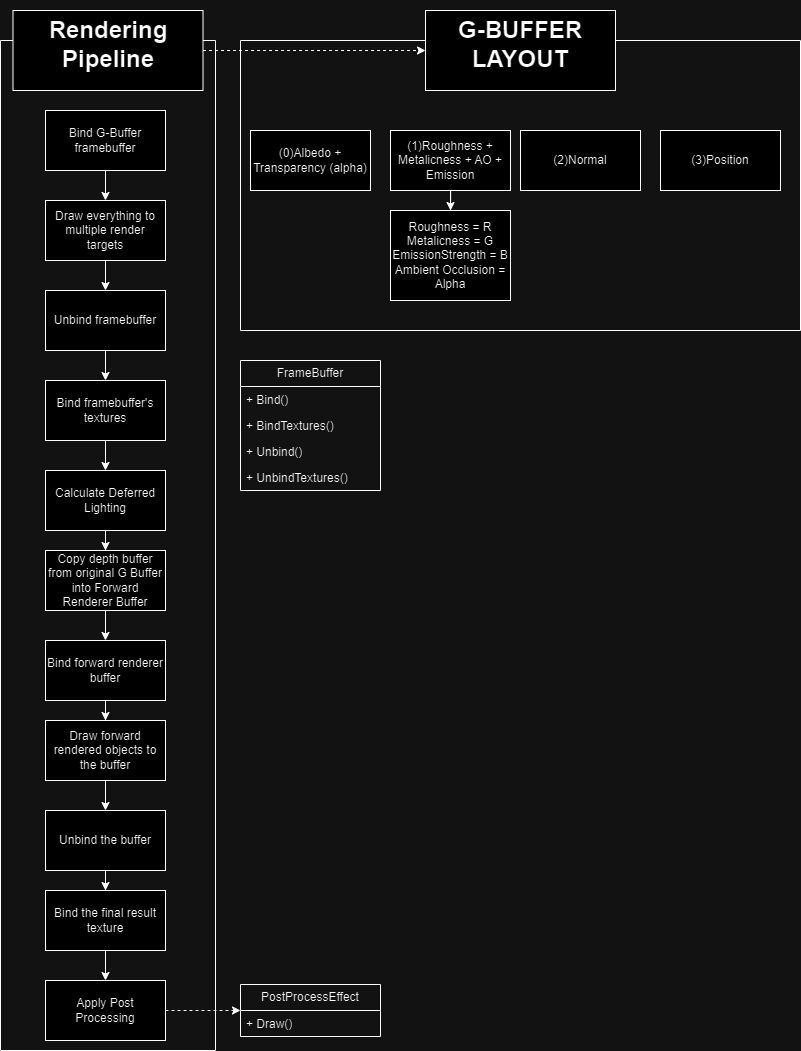

The diagram above was exported from draw.io. Its source (the exported page's mxGraphModel, read from the mxfile embedded in the PNG):
<mxGraphModel dx="1147" dy="624" grid="1" gridSize="10" guides="1" tooltips="1" connect="1" arrows="1" fold="1" page="1" pageScale="1" pageWidth="850" pageHeight="1100" math="0" shadow="0">
  <root>
    <mxCell id="0" />
    <mxCell id="1" parent="0" />
    <mxCell id="8aZRKBbALjgEt4SQrsZu-30" value="" style="swimlane;startSize=0;" vertex="1" parent="1">
      <mxGeometry x="20" y="40" width="215" height="1010" as="geometry" />
    </mxCell>
    <mxCell id="8aZRKBbALjgEt4SQrsZu-28" value="&lt;h1&gt;Rendering Pipeline&lt;/h1&gt;" style="text;html=1;strokeColor=default;fillColor=default;spacing=5;spacingTop=-20;whiteSpace=wrap;overflow=hidden;rounded=0;align=center;labelBackgroundColor=none;labelBorderColor=none;fontColor=default;" vertex="1" parent="8aZRKBbALjgEt4SQrsZu-30">
      <mxGeometry x="12.5" y="-30" width="190" height="80" as="geometry" />
    </mxCell>
    <mxCell id="8aZRKBbALjgEt4SQrsZu-18" value="Bind G-Buffer framebuffer" style="rounded=0;whiteSpace=wrap;html=1;" vertex="1" parent="8aZRKBbALjgEt4SQrsZu-30">
      <mxGeometry x="45" y="70" width="120" height="60" as="geometry" />
    </mxCell>
    <mxCell id="8aZRKBbALjgEt4SQrsZu-20" value="Draw everything to multiple render targets" style="rounded=0;whiteSpace=wrap;html=1;" vertex="1" parent="8aZRKBbALjgEt4SQrsZu-30">
      <mxGeometry x="45" y="160" width="120" height="60" as="geometry" />
    </mxCell>
    <mxCell id="8aZRKBbALjgEt4SQrsZu-17" value="" style="edgeStyle=orthogonalEdgeStyle;rounded=0;orthogonalLoop=1;jettySize=auto;html=1;" edge="1" source="8aZRKBbALjgEt4SQrsZu-18" target="8aZRKBbALjgEt4SQrsZu-20" parent="8aZRKBbALjgEt4SQrsZu-30">
      <mxGeometry relative="1" as="geometry" />
    </mxCell>
    <mxCell id="8aZRKBbALjgEt4SQrsZu-22" value="Unbind framebuffer" style="rounded=0;whiteSpace=wrap;html=1;" vertex="1" parent="8aZRKBbALjgEt4SQrsZu-30">
      <mxGeometry x="45" y="250" width="120" height="60" as="geometry" />
    </mxCell>
    <mxCell id="8aZRKBbALjgEt4SQrsZu-19" value="" style="edgeStyle=orthogonalEdgeStyle;rounded=0;orthogonalLoop=1;jettySize=auto;html=1;" edge="1" source="8aZRKBbALjgEt4SQrsZu-20" target="8aZRKBbALjgEt4SQrsZu-22" parent="8aZRKBbALjgEt4SQrsZu-30">
      <mxGeometry relative="1" as="geometry" />
    </mxCell>
    <mxCell id="SsTtwhHJwaIP3oFxp08X-12" style="edgeStyle=orthogonalEdgeStyle;rounded=0;orthogonalLoop=1;jettySize=auto;html=1;" edge="1" parent="8aZRKBbALjgEt4SQrsZu-30" source="SsTtwhHJwaIP3oFxp08X-17" target="SsTtwhHJwaIP3oFxp08X-10">
      <mxGeometry relative="1" as="geometry" />
    </mxCell>
    <mxCell id="8aZRKBbALjgEt4SQrsZu-24" value="Bind framebuffer's textures" style="rounded=0;whiteSpace=wrap;html=1;" vertex="1" parent="8aZRKBbALjgEt4SQrsZu-30">
      <mxGeometry x="45" y="340" width="120" height="60" as="geometry" />
    </mxCell>
    <mxCell id="8aZRKBbALjgEt4SQrsZu-21" style="edgeStyle=orthogonalEdgeStyle;rounded=0;orthogonalLoop=1;jettySize=auto;html=1;" edge="1" source="8aZRKBbALjgEt4SQrsZu-22" target="8aZRKBbALjgEt4SQrsZu-24" parent="8aZRKBbALjgEt4SQrsZu-30">
      <mxGeometry relative="1" as="geometry" />
    </mxCell>
    <mxCell id="SsTtwhHJwaIP3oFxp08X-14" value="" style="edgeStyle=orthogonalEdgeStyle;rounded=0;orthogonalLoop=1;jettySize=auto;html=1;" edge="1" parent="8aZRKBbALjgEt4SQrsZu-30" source="SsTtwhHJwaIP3oFxp08X-10" target="SsTtwhHJwaIP3oFxp08X-13">
      <mxGeometry relative="1" as="geometry" />
    </mxCell>
    <mxCell id="SsTtwhHJwaIP3oFxp08X-10" value="Copy depth buffer from original G Buffer into Forward Renderer Buffer" style="whiteSpace=wrap;html=1;rounded=0;" vertex="1" parent="8aZRKBbALjgEt4SQrsZu-30">
      <mxGeometry x="45" y="510" width="120" height="60" as="geometry" />
    </mxCell>
    <mxCell id="SsTtwhHJwaIP3oFxp08X-16" value="" style="edgeStyle=orthogonalEdgeStyle;rounded=0;orthogonalLoop=1;jettySize=auto;html=1;" edge="1" parent="8aZRKBbALjgEt4SQrsZu-30" source="SsTtwhHJwaIP3oFxp08X-13" target="SsTtwhHJwaIP3oFxp08X-15">
      <mxGeometry relative="1" as="geometry" />
    </mxCell>
    <mxCell id="SsTtwhHJwaIP3oFxp08X-13" value="Bind forward renderer buffer" style="whiteSpace=wrap;html=1;rounded=0;" vertex="1" parent="8aZRKBbALjgEt4SQrsZu-30">
      <mxGeometry x="45" y="600" width="120" height="60" as="geometry" />
    </mxCell>
    <mxCell id="SsTtwhHJwaIP3oFxp08X-20" value="" style="edgeStyle=orthogonalEdgeStyle;rounded=0;orthogonalLoop=1;jettySize=auto;html=1;" edge="1" parent="8aZRKBbALjgEt4SQrsZu-30" source="SsTtwhHJwaIP3oFxp08X-15" target="SsTtwhHJwaIP3oFxp08X-19">
      <mxGeometry relative="1" as="geometry" />
    </mxCell>
    <mxCell id="SsTtwhHJwaIP3oFxp08X-15" value="Draw forward rendered objects to the buffer" style="whiteSpace=wrap;html=1;rounded=0;" vertex="1" parent="8aZRKBbALjgEt4SQrsZu-30">
      <mxGeometry x="45" y="680" width="120" height="60" as="geometry" />
    </mxCell>
    <mxCell id="SsTtwhHJwaIP3oFxp08X-18" value="" style="edgeStyle=orthogonalEdgeStyle;rounded=0;orthogonalLoop=1;jettySize=auto;html=1;" edge="1" parent="8aZRKBbALjgEt4SQrsZu-30" source="8aZRKBbALjgEt4SQrsZu-24" target="SsTtwhHJwaIP3oFxp08X-17">
      <mxGeometry relative="1" as="geometry">
        <mxPoint x="125" y="440" as="sourcePoint" />
        <mxPoint x="125" y="560" as="targetPoint" />
      </mxGeometry>
    </mxCell>
    <mxCell id="SsTtwhHJwaIP3oFxp08X-17" value="Calculate Deferred Lighting" style="rounded=0;whiteSpace=wrap;html=1;" vertex="1" parent="8aZRKBbALjgEt4SQrsZu-30">
      <mxGeometry x="45" y="430" width="120" height="60" as="geometry" />
    </mxCell>
    <mxCell id="SsTtwhHJwaIP3oFxp08X-19" value="Unbind the buffer" style="whiteSpace=wrap;html=1;rounded=0;" vertex="1" parent="8aZRKBbALjgEt4SQrsZu-30">
      <mxGeometry x="45" y="770" width="120" height="60" as="geometry" />
    </mxCell>
    <mxCell id="SsTtwhHJwaIP3oFxp08X-24" value="" style="edgeStyle=orthogonalEdgeStyle;rounded=0;orthogonalLoop=1;jettySize=auto;html=1;" edge="1" parent="8aZRKBbALjgEt4SQrsZu-30" source="SsTtwhHJwaIP3oFxp08X-21" target="SsTtwhHJwaIP3oFxp08X-23">
      <mxGeometry relative="1" as="geometry" />
    </mxCell>
    <mxCell id="SsTtwhHJwaIP3oFxp08X-21" value="Bind the final result texture" style="whiteSpace=wrap;html=1;rounded=0;" vertex="1" parent="8aZRKBbALjgEt4SQrsZu-30">
      <mxGeometry x="45" y="850" width="120" height="60" as="geometry" />
    </mxCell>
    <mxCell id="SsTtwhHJwaIP3oFxp08X-22" value="" style="edgeStyle=orthogonalEdgeStyle;rounded=0;orthogonalLoop=1;jettySize=auto;html=1;" edge="1" parent="8aZRKBbALjgEt4SQrsZu-30" source="SsTtwhHJwaIP3oFxp08X-19" target="SsTtwhHJwaIP3oFxp08X-21">
      <mxGeometry relative="1" as="geometry" />
    </mxCell>
    <mxCell id="SsTtwhHJwaIP3oFxp08X-23" value="Apply Post Processing" style="whiteSpace=wrap;html=1;rounded=0;" vertex="1" parent="8aZRKBbALjgEt4SQrsZu-30">
      <mxGeometry x="45" y="940" width="120" height="60" as="geometry" />
    </mxCell>
    <mxCell id="SsTtwhHJwaIP3oFxp08X-4" value="" style="group" vertex="1" connectable="0" parent="1">
      <mxGeometry x="260" y="10" width="560" height="320" as="geometry" />
    </mxCell>
    <mxCell id="SsTtwhHJwaIP3oFxp08X-2" value="" style="swimlane;startSize=0;" vertex="1" parent="SsTtwhHJwaIP3oFxp08X-4">
      <mxGeometry y="30" width="560" height="290" as="geometry" />
    </mxCell>
    <mxCell id="8aZRKBbALjgEt4SQrsZu-42" value="Roughness = R&lt;br&gt;Metalicness = G&lt;br&gt;EmissionStrength = B&lt;br&gt;Ambient Occlusion = Alpha" style="rounded=0;whiteSpace=wrap;html=1;" vertex="1" parent="SsTtwhHJwaIP3oFxp08X-2">
      <mxGeometry x="150" y="170" width="120" height="90" as="geometry" />
    </mxCell>
    <mxCell id="8aZRKBbALjgEt4SQrsZu-37" value="(1)Roughness + Metalicness + AO + Emission" style="rounded=0;whiteSpace=wrap;html=1;" vertex="1" parent="SsTtwhHJwaIP3oFxp08X-2">
      <mxGeometry x="150" y="90" width="120" height="60" as="geometry" />
    </mxCell>
    <mxCell id="8aZRKBbALjgEt4SQrsZu-43" value="" style="edgeStyle=orthogonalEdgeStyle;rounded=0;orthogonalLoop=1;jettySize=auto;html=1;" edge="1" parent="SsTtwhHJwaIP3oFxp08X-2" source="8aZRKBbALjgEt4SQrsZu-37" target="8aZRKBbALjgEt4SQrsZu-42">
      <mxGeometry relative="1" as="geometry" />
    </mxCell>
    <mxCell id="8aZRKBbALjgEt4SQrsZu-36" value="(0)Albedo + Transparency (alpha)" style="rounded=0;whiteSpace=wrap;html=1;" vertex="1" parent="SsTtwhHJwaIP3oFxp08X-2">
      <mxGeometry x="10" y="90" width="120" height="60" as="geometry" />
    </mxCell>
    <mxCell id="8aZRKBbALjgEt4SQrsZu-39" value="(2)Normal" style="rounded=0;whiteSpace=wrap;html=1;" vertex="1" parent="SsTtwhHJwaIP3oFxp08X-2">
      <mxGeometry x="280" y="90" width="120" height="60" as="geometry" />
    </mxCell>
    <mxCell id="8aZRKBbALjgEt4SQrsZu-41" value="(3)Position" style="rounded=0;whiteSpace=wrap;html=1;" vertex="1" parent="SsTtwhHJwaIP3oFxp08X-2">
      <mxGeometry x="420" y="90" width="120" height="60" as="geometry" />
    </mxCell>
    <mxCell id="SsTtwhHJwaIP3oFxp08X-3" value="&lt;h1&gt;G-BUFFER LAYOUT&lt;/h1&gt;" style="text;html=1;strokeColor=default;fillColor=default;spacing=5;spacingTop=-20;whiteSpace=wrap;overflow=hidden;rounded=0;align=center;labelBackgroundColor=none;labelBorderColor=none;fontColor=default;" vertex="1" parent="SsTtwhHJwaIP3oFxp08X-4">
      <mxGeometry x="185" width="190" height="80" as="geometry" />
    </mxCell>
    <mxCell id="SsTtwhHJwaIP3oFxp08X-6" value="PostProcessEffect" style="swimlane;fontStyle=0;childLayout=stackLayout;horizontal=1;startSize=26;fillColor=none;horizontalStack=0;resizeParent=1;resizeParentMax=0;resizeLast=0;collapsible=1;marginBottom=0;whiteSpace=wrap;html=1;" vertex="1" parent="1">
      <mxGeometry x="260" y="984" width="140" height="52" as="geometry" />
    </mxCell>
    <mxCell id="SsTtwhHJwaIP3oFxp08X-7" value="+ Draw()" style="text;strokeColor=none;fillColor=none;align=left;verticalAlign=top;spacingLeft=4;spacingRight=4;overflow=hidden;rotatable=0;points=[[0,0.5],[1,0.5]];portConstraint=eastwest;whiteSpace=wrap;html=1;" vertex="1" parent="SsTtwhHJwaIP3oFxp08X-6">
      <mxGeometry y="26" width="140" height="26" as="geometry" />
    </mxCell>
    <mxCell id="SsTtwhHJwaIP3oFxp08X-25" style="edgeStyle=orthogonalEdgeStyle;rounded=0;orthogonalLoop=1;jettySize=auto;html=1;dashed=1;" edge="1" parent="1" source="SsTtwhHJwaIP3oFxp08X-23" target="SsTtwhHJwaIP3oFxp08X-6">
      <mxGeometry relative="1" as="geometry" />
    </mxCell>
    <mxCell id="SsTtwhHJwaIP3oFxp08X-26" style="edgeStyle=orthogonalEdgeStyle;rounded=0;orthogonalLoop=1;jettySize=auto;html=1;dashed=1;" edge="1" parent="1" source="8aZRKBbALjgEt4SQrsZu-28" target="SsTtwhHJwaIP3oFxp08X-3">
      <mxGeometry relative="1" as="geometry" />
    </mxCell>
    <mxCell id="SsTtwhHJwaIP3oFxp08X-27" value="FrameBuffer" style="swimlane;fontStyle=0;childLayout=stackLayout;horizontal=1;startSize=26;fillColor=none;horizontalStack=0;resizeParent=1;resizeParentMax=0;resizeLast=0;collapsible=1;marginBottom=0;whiteSpace=wrap;html=1;" vertex="1" parent="1">
      <mxGeometry x="260" y="360" width="140" height="130" as="geometry" />
    </mxCell>
    <mxCell id="SsTtwhHJwaIP3oFxp08X-28" value="+ Bind()" style="text;strokeColor=none;fillColor=none;align=left;verticalAlign=top;spacingLeft=4;spacingRight=4;overflow=hidden;rotatable=0;points=[[0,0.5],[1,0.5]];portConstraint=eastwest;whiteSpace=wrap;html=1;" vertex="1" parent="SsTtwhHJwaIP3oFxp08X-27">
      <mxGeometry y="26" width="140" height="26" as="geometry" />
    </mxCell>
    <mxCell id="SsTtwhHJwaIP3oFxp08X-29" value="+ BindTextures()" style="text;strokeColor=none;fillColor=none;align=left;verticalAlign=top;spacingLeft=4;spacingRight=4;overflow=hidden;rotatable=0;points=[[0,0.5],[1,0.5]];portConstraint=eastwest;whiteSpace=wrap;html=1;" vertex="1" parent="SsTtwhHJwaIP3oFxp08X-27">
      <mxGeometry y="52" width="140" height="26" as="geometry" />
    </mxCell>
    <mxCell id="SsTtwhHJwaIP3oFxp08X-30" value="+ Unbind()" style="text;strokeColor=none;fillColor=none;align=left;verticalAlign=top;spacingLeft=4;spacingRight=4;overflow=hidden;rotatable=0;points=[[0,0.5],[1,0.5]];portConstraint=eastwest;whiteSpace=wrap;html=1;" vertex="1" parent="SsTtwhHJwaIP3oFxp08X-27">
      <mxGeometry y="78" width="140" height="26" as="geometry" />
    </mxCell>
    <mxCell id="SsTtwhHJwaIP3oFxp08X-31" value="+ UnbindTextures()" style="text;strokeColor=none;fillColor=none;align=left;verticalAlign=top;spacingLeft=4;spacingRight=4;overflow=hidden;rotatable=0;points=[[0,0.5],[1,0.5]];portConstraint=eastwest;whiteSpace=wrap;html=1;" vertex="1" parent="SsTtwhHJwaIP3oFxp08X-27">
      <mxGeometry y="104" width="140" height="26" as="geometry" />
    </mxCell>
  </root>
</mxGraphModel>